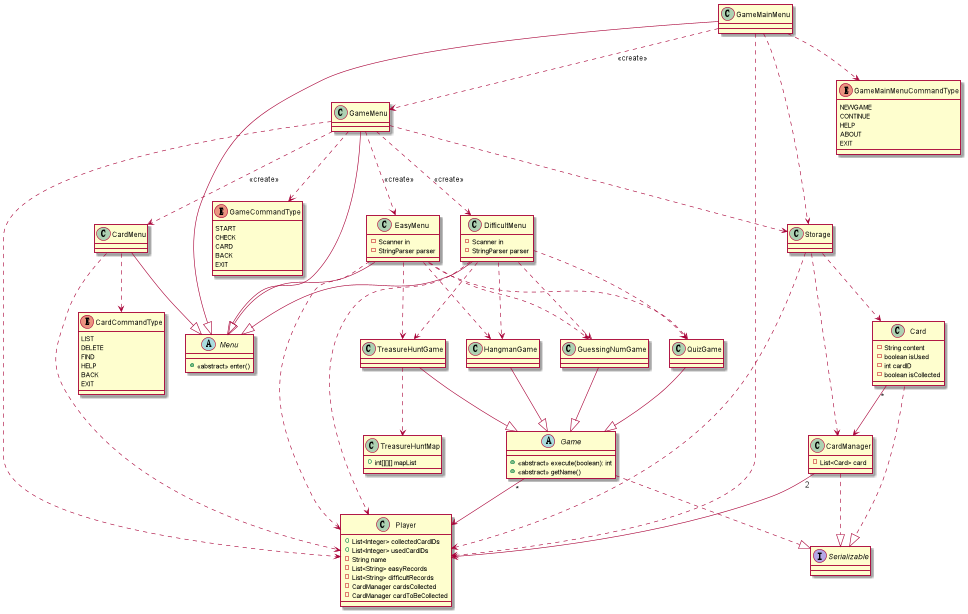

The diagram above was rendered by PlantUML. Its source (embedded in the PNG):
@startuml
'https://plantuml.com/class-diagram

abstract class Game
abstract class Menu
interface Serializable

HangmanGame --|> Game
GuessingNumGame --|> Game
QuizGame --|> Game
TreasureHuntGame --|> Game

GameMainMenu --|> Menu
CardMenu --|> Menu
EasyMenu --|> Menu
DifficultMenu --|> Menu
GameMenu --|> Menu

Game..|> Serializable
Card..|> Serializable
CardManager..|>Serializable

TreasureHuntGame ..> TreasureHuntMap

Card"*" --> CardManager
CardManager"2" --> Player
Game"*" --> Player

abstract class Game {
+<<abstract>> execute(boolean): int
+<<abstract>> getName()
}

abstract class Menu {
+<<abstract>> enter()
}

Storage ..> Card
Storage ..>CardManager
Storage ..> Player
GameMenu ..>Storage
GameMainMenu ..> Storage
class Storage {
}

class Card {
-String content
-boolean isUsed
-int cardID
-boolean isCollected
}

class CardManager {
-List<Card> card
}

class TreasureHuntMap {
+int[][][] mapList
}

class Player{
+List<Integer> collectedCardIDs
+List<Integer> usedCardIDs
-String name
-List<String> easyRecords
-List<String> difficultRecords
-CardManager cardsCollected
-CardManager cardToBeCollected
}

enum CardCommandType {
LIST
DELETE
FIND
HELP
BACK
EXIT
}

enum GameCommandType {
START
CHECK
CARD
BACK
EXIT
}

enum GameMainMenuCommandType {
NEWGAME
CONTINUE
HELP
ABOUT
EXIT
}

CardMenu ..> CardCommandType
CardMenu ..>Player
class CardMenu {
}

EasyMenu ..> HangmanGame
EasyMenu ..> QuizGame
EasyMenu ..> TreasureHuntGame
EasyMenu ..> GuessingNumGame
EasyMenu ..> Player
class EasyMenu {
-Scanner in
-StringParser parser
}

DifficultMenu ..> HangmanGame
DifficultMenu ..> QuizGame
DifficultMenu ..> TreasureHuntGame
DifficultMenu ..> GuessingNumGame
DifficultMenu ..> Player
class DifficultMenu {
-Scanner in
-StringParser parser
}

GameMenu ..> EasyMenu: <<create>>
GameMenu ..> DifficultMenu: <<create>>
GameMenu ..> CardMenu: <<create>>
GameMenu ..> GameCommandType
GameMenu ..> Player
class GameMenu {
}

GameMainMenu ..> GameMenu: <<create>>
GameMainMenu ..> GameMainMenuCommandType
GameMainMenu ..> Player
class GameMainMenu {
}
@enduml